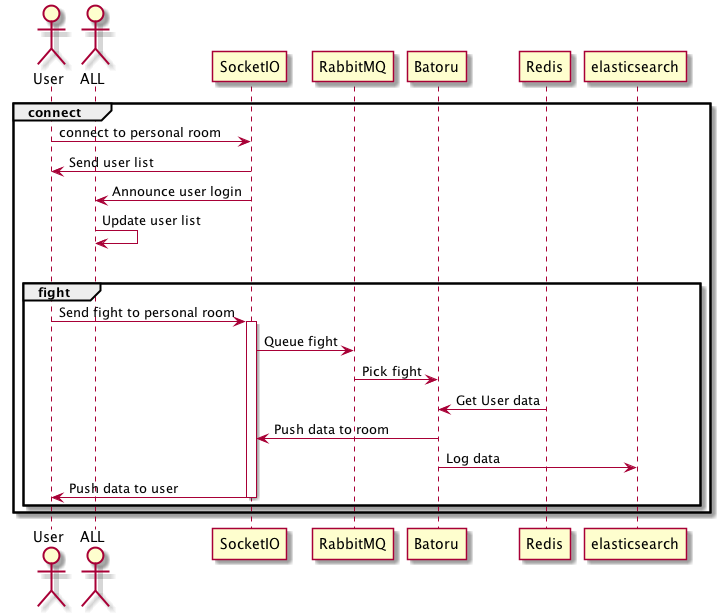

The diagram above was rendered by PlantUML. Its source (embedded in the PNG):
@startuml
actor User
actor ALL
group connect
    User -> SocketIO: connect to personal room
    SocketIO -> User: Send user list
    SocketIO -> ALL: Announce user login
    ALL -> ALL: Update user list
    |||
    group fight
        User -> SocketIO: Send fight to personal room
        activate SocketIO
        SocketIO -> RabbitMQ: Queue fight
        Batoru <- RabbitMQ: Pick fight
        Batoru <- Redis: Get User data
        Batoru -> SocketIO: Push data to room
        Batoru -> elasticsearch: Log data
        SocketIO -> User: Push data to user
        deactivate SocketIO
    end
end
@enduml